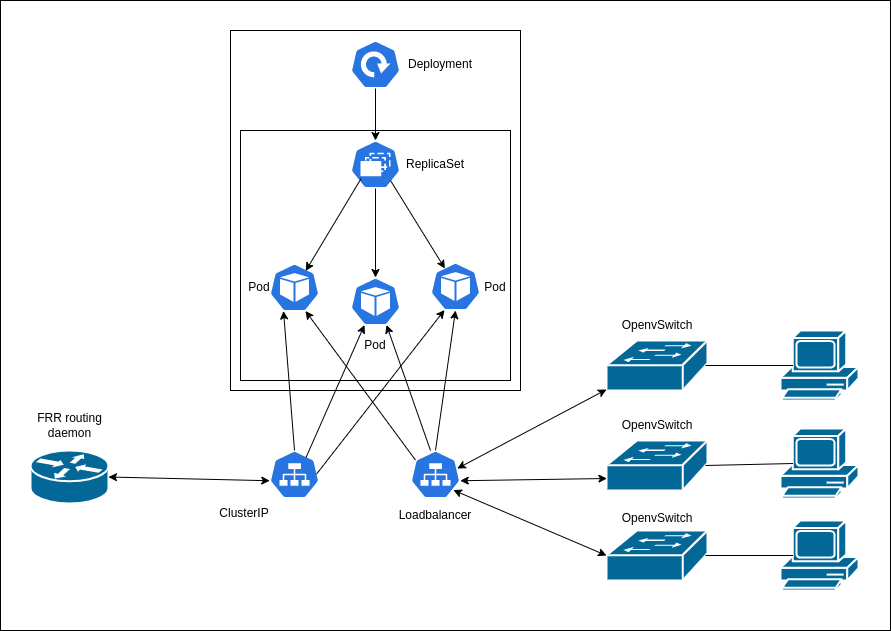

The diagram above was exported from draw.io. Its source (the exported page's mxGraphModel, read from the mxfile embedded in the PNG):
<mxGraphModel dx="1050" dy="609" grid="1" gridSize="10" guides="1" tooltips="1" connect="1" arrows="1" fold="1" page="1" pageScale="1" pageWidth="827" pageHeight="1169" math="0" shadow="0">
  <root>
    <mxCell id="0" />
    <mxCell id="1" parent="0" />
    <mxCell id="ibrLmUlDIfamA27F22w--1" value="" style="rounded=0;whiteSpace=wrap;html=1;" vertex="1" parent="1">
      <mxGeometry x="120" y="40" width="890" height="630" as="geometry" />
    </mxCell>
    <mxCell id="uyYlru-ZlLrHPNq706hz-24" value="" style="rounded=0;whiteSpace=wrap;html=1;" parent="1" vertex="1">
      <mxGeometry x="350" y="70" width="290" height="360" as="geometry" />
    </mxCell>
    <mxCell id="uyYlru-ZlLrHPNq706hz-22" value="" style="rounded=0;whiteSpace=wrap;html=1;" parent="1" vertex="1">
      <mxGeometry x="360" y="170" width="270" height="250" as="geometry" />
    </mxCell>
    <mxCell id="uyYlru-ZlLrHPNq706hz-1" value="" style="shape=mxgraph.cisco.routers.router;sketch=0;html=1;pointerEvents=1;dashed=0;fillColor=#036897;strokeColor=#ffffff;strokeWidth=2;verticalLabelPosition=bottom;verticalAlign=top;align=center;outlineConnect=0;" parent="1" vertex="1">
      <mxGeometry x="150" y="490" width="78" height="53" as="geometry" />
    </mxCell>
    <mxCell id="uyYlru-ZlLrHPNq706hz-2" value="" style="sketch=0;html=1;dashed=0;whitespace=wrap;fillColor=#2875E2;strokeColor=#ffffff;points=[[0.005,0.63,0],[0.1,0.2,0],[0.9,0.2,0],[0.5,0,0],[0.995,0.63,0],[0.72,0.99,0],[0.5,1,0],[0.28,0.99,0]];verticalLabelPosition=bottom;align=center;verticalAlign=top;shape=mxgraph.kubernetes.icon;prIcon=pod" parent="1" vertex="1">
      <mxGeometry x="389" y="303" width="50" height="48" as="geometry" />
    </mxCell>
    <mxCell id="uyYlru-ZlLrHPNq706hz-3" value="" style="sketch=0;html=1;dashed=0;whitespace=wrap;fillColor=#2875E2;strokeColor=#ffffff;points=[[0.005,0.63,0],[0.1,0.2,0],[0.9,0.2,0],[0.5,0,0],[0.995,0.63,0],[0.72,0.99,0],[0.5,1,0],[0.28,0.99,0]];verticalLabelPosition=bottom;align=center;verticalAlign=top;shape=mxgraph.kubernetes.icon;prIcon=pod" parent="1" vertex="1">
      <mxGeometry x="470" y="317" width="50" height="48" as="geometry" />
    </mxCell>
    <mxCell id="uyYlru-ZlLrHPNq706hz-4" value="" style="sketch=0;html=1;dashed=0;whitespace=wrap;fillColor=#2875E2;strokeColor=#ffffff;points=[[0.005,0.63,0],[0.1,0.2,0],[0.9,0.2,0],[0.5,0,0],[0.995,0.63,0],[0.72,0.99,0],[0.5,1,0],[0.28,0.99,0]];verticalLabelPosition=bottom;align=center;verticalAlign=top;shape=mxgraph.kubernetes.icon;prIcon=pod" parent="1" vertex="1">
      <mxGeometry x="550" y="302" width="50" height="48" as="geometry" />
    </mxCell>
    <mxCell id="uyYlru-ZlLrHPNq706hz-5" value="" style="sketch=0;html=1;dashed=0;whitespace=wrap;fillColor=#2875E2;strokeColor=#ffffff;points=[[0.005,0.63,0],[0.1,0.2,0],[0.9,0.2,0],[0.5,0,0],[0.995,0.63,0],[0.72,0.99,0],[0.5,1,0],[0.28,0.99,0]];verticalLabelPosition=bottom;align=center;verticalAlign=top;shape=mxgraph.kubernetes.icon;prIcon=deploy" parent="1" vertex="1">
      <mxGeometry x="470" y="80" width="50" height="48" as="geometry" />
    </mxCell>
    <mxCell id="uyYlru-ZlLrHPNq706hz-6" value="" style="sketch=0;html=1;dashed=0;whitespace=wrap;fillColor=#2875E2;strokeColor=#ffffff;points=[[0.005,0.63,0],[0.1,0.2,0],[0.9,0.2,0],[0.5,0,0],[0.995,0.63,0],[0.72,0.99,0],[0.5,1,0],[0.28,0.99,0]];verticalLabelPosition=bottom;align=center;verticalAlign=top;shape=mxgraph.kubernetes.icon;prIcon=rs" parent="1" vertex="1">
      <mxGeometry x="470" y="180" width="50" height="48" as="geometry" />
    </mxCell>
    <mxCell id="uyYlru-ZlLrHPNq706hz-7" value="" style="endArrow=classic;html=1;rounded=0;entryX=0.5;entryY=0;entryDx=0;entryDy=0;entryPerimeter=0;exitX=0.5;exitY=1;exitDx=0;exitDy=0;exitPerimeter=0;" parent="1" source="uyYlru-ZlLrHPNq706hz-6" target="uyYlru-ZlLrHPNq706hz-3" edge="1">
      <mxGeometry width="50" height="50" relative="1" as="geometry">
        <mxPoint x="590" y="470" as="sourcePoint" />
        <mxPoint x="530" y="320" as="targetPoint" />
      </mxGeometry>
    </mxCell>
    <mxCell id="uyYlru-ZlLrHPNq706hz-8" value="" style="endArrow=classic;html=1;rounded=0;entryX=0.288;entryY=0.125;entryDx=0;entryDy=0;entryPerimeter=0;" parent="1" target="uyYlru-ZlLrHPNq706hz-4" edge="1">
      <mxGeometry width="50" height="50" relative="1" as="geometry">
        <mxPoint x="510" y="220" as="sourcePoint" />
        <mxPoint x="550" y="230" as="targetPoint" />
      </mxGeometry>
    </mxCell>
    <mxCell id="uyYlru-ZlLrHPNq706hz-9" value="" style="endArrow=classic;html=1;rounded=0;entryX=0.724;entryY=0.154;entryDx=0;entryDy=0;entryPerimeter=0;exitX=0.208;exitY=0.8;exitDx=0;exitDy=0;exitPerimeter=0;" parent="1" source="uyYlru-ZlLrHPNq706hz-6" target="uyYlru-ZlLrHPNq706hz-2" edge="1">
      <mxGeometry width="50" height="50" relative="1" as="geometry">
        <mxPoint x="450" y="490" as="sourcePoint" />
        <mxPoint x="510" y="370" as="targetPoint" />
      </mxGeometry>
    </mxCell>
    <mxCell id="uyYlru-ZlLrHPNq706hz-11" value="" style="sketch=0;html=1;dashed=0;whitespace=wrap;fillColor=#2875E2;strokeColor=#ffffff;points=[[0.005,0.63,0],[0.1,0.2,0],[0.9,0.2,0],[0.5,0,0],[0.995,0.63,0],[0.72,0.99,0],[0.5,1,0],[0.28,0.99,0]];verticalLabelPosition=bottom;align=center;verticalAlign=top;shape=mxgraph.kubernetes.icon;prIcon=svc" parent="1" vertex="1">
      <mxGeometry x="530" y="490" width="50" height="48" as="geometry" />
    </mxCell>
    <mxCell id="uyYlru-ZlLrHPNq706hz-12" value="" style="shape=mxgraph.cisco.switches.workgroup_switch;sketch=0;html=1;pointerEvents=1;dashed=0;fillColor=#036897;strokeColor=#ffffff;strokeWidth=2;verticalLabelPosition=bottom;verticalAlign=top;align=center;outlineConnect=0;" parent="1" vertex="1">
      <mxGeometry x="726" y="380" width="101" height="50" as="geometry" />
    </mxCell>
    <mxCell id="uyYlru-ZlLrHPNq706hz-13" value="" style="shape=mxgraph.cisco.switches.workgroup_switch;sketch=0;html=1;pointerEvents=1;dashed=0;fillColor=#036897;strokeColor=#ffffff;strokeWidth=2;verticalLabelPosition=bottom;verticalAlign=top;align=center;outlineConnect=0;" parent="1" vertex="1">
      <mxGeometry x="726" y="480" width="101" height="50" as="geometry" />
    </mxCell>
    <mxCell id="uyYlru-ZlLrHPNq706hz-14" value="" style="shape=mxgraph.cisco.switches.workgroup_switch;sketch=0;html=1;pointerEvents=1;dashed=0;fillColor=#036897;strokeColor=#ffffff;strokeWidth=2;verticalLabelPosition=bottom;verticalAlign=top;align=center;outlineConnect=0;" parent="1" vertex="1">
      <mxGeometry x="726" y="570" width="101" height="50" as="geometry" />
    </mxCell>
    <mxCell id="uyYlru-ZlLrHPNq706hz-17" value="" style="endArrow=classic;startArrow=classic;html=1;rounded=0;entryX=0;entryY=0.98;entryDx=0;entryDy=0;entryPerimeter=0;exitX=0.936;exitY=0.375;exitDx=0;exitDy=0;exitPerimeter=0;" parent="1" source="uyYlru-ZlLrHPNq706hz-11" target="uyYlru-ZlLrHPNq706hz-12" edge="1">
      <mxGeometry width="50" height="50" relative="1" as="geometry">
        <mxPoint x="740" y="240" as="sourcePoint" />
        <mxPoint x="840" y="250" as="targetPoint" />
      </mxGeometry>
    </mxCell>
    <mxCell id="uyYlru-ZlLrHPNq706hz-18" value="" style="endArrow=classic;startArrow=classic;html=1;rounded=0;exitX=0.995;exitY=0.63;exitDx=0;exitDy=0;entryX=0.004;entryY=0.76;entryDx=0;entryDy=0;entryPerimeter=0;exitPerimeter=0;" parent="1" source="uyYlru-ZlLrHPNq706hz-11" target="uyYlru-ZlLrHPNq706hz-13" edge="1">
      <mxGeometry width="50" height="50" relative="1" as="geometry">
        <mxPoint x="740" y="311.50704225352115" as="sourcePoint" />
        <mxPoint x="840" y="350" as="targetPoint" />
      </mxGeometry>
    </mxCell>
    <mxCell id="uyYlru-ZlLrHPNq706hz-19" value="" style="endArrow=classic;startArrow=classic;html=1;rounded=0;entryX=0;entryY=0.5;entryDx=0;entryDy=0;entryPerimeter=0;exitX=0.856;exitY=0.825;exitDx=0;exitDy=0;exitPerimeter=0;" parent="1" source="uyYlru-ZlLrHPNq706hz-11" target="uyYlru-ZlLrHPNq706hz-14" edge="1">
      <mxGeometry width="50" height="50" relative="1" as="geometry">
        <mxPoint x="740" y="399" as="sourcePoint" />
        <mxPoint x="870" y="410" as="targetPoint" />
      </mxGeometry>
    </mxCell>
    <mxCell id="uyYlru-ZlLrHPNq706hz-20" value="Loadbalancer" style="text;html=1;strokeColor=none;fillColor=none;align=center;verticalAlign=middle;whiteSpace=wrap;rounded=0;" parent="1" vertex="1">
      <mxGeometry x="525" y="540" width="60" height="30" as="geometry" />
    </mxCell>
    <mxCell id="uyYlru-ZlLrHPNq706hz-21" value="" style="endArrow=classic;html=1;rounded=0;exitX=0.5;exitY=1;exitDx=0;exitDy=0;exitPerimeter=0;" parent="1" source="uyYlru-ZlLrHPNq706hz-5" target="uyYlru-ZlLrHPNq706hz-6" edge="1">
      <mxGeometry width="50" height="50" relative="1" as="geometry">
        <mxPoint x="360" y="400" as="sourcePoint" />
        <mxPoint x="620" y="50" as="targetPoint" />
      </mxGeometry>
    </mxCell>
    <mxCell id="uyYlru-ZlLrHPNq706hz-23" value="" style="endArrow=classic;html=1;rounded=0;entryX=0.5;entryY=1;entryDx=0;entryDy=0;entryPerimeter=0;exitX=0.5;exitY=0;exitDx=0;exitDy=0;exitPerimeter=0;" parent="1" source="uyYlru-ZlLrHPNq706hz-11" target="uyYlru-ZlLrHPNq706hz-4" edge="1">
      <mxGeometry width="50" height="50" relative="1" as="geometry">
        <mxPoint x="700" y="460" as="sourcePoint" />
        <mxPoint x="750" y="410" as="targetPoint" />
      </mxGeometry>
    </mxCell>
    <mxCell id="uyYlru-ZlLrHPNq706hz-26" value="" style="endArrow=classic;html=1;rounded=0;entryX=0.72;entryY=0.99;entryDx=0;entryDy=0;entryPerimeter=0;" parent="1" target="uyYlru-ZlLrHPNq706hz-3" edge="1">
      <mxGeometry width="50" height="50" relative="1" as="geometry">
        <mxPoint x="550" y="490" as="sourcePoint" />
        <mxPoint x="500" y="460" as="targetPoint" />
      </mxGeometry>
    </mxCell>
    <mxCell id="uyYlru-ZlLrHPNq706hz-27" value="" style="endArrow=classic;html=1;rounded=0;entryX=0.72;entryY=0.99;entryDx=0;entryDy=0;entryPerimeter=0;exitX=0.1;exitY=0.2;exitDx=0;exitDy=0;exitPerimeter=0;" parent="1" source="uyYlru-ZlLrHPNq706hz-11" target="uyYlru-ZlLrHPNq706hz-2" edge="1">
      <mxGeometry width="50" height="50" relative="1" as="geometry">
        <mxPoint x="470" y="560" as="sourcePoint" />
        <mxPoint x="520" y="510" as="targetPoint" />
      </mxGeometry>
    </mxCell>
    <mxCell id="uyYlru-ZlLrHPNq706hz-28" value="" style="sketch=0;html=1;dashed=0;whitespace=wrap;fillColor=#2875E2;strokeColor=#ffffff;points=[[0.005,0.63,0],[0.1,0.2,0],[0.9,0.2,0],[0.5,0,0],[0.995,0.63,0],[0.72,0.99,0],[0.5,1,0],[0.28,0.99,0]];verticalLabelPosition=bottom;align=center;verticalAlign=top;shape=mxgraph.kubernetes.icon;prIcon=svc" parent="1" vertex="1">
      <mxGeometry x="389" y="490" width="50" height="48" as="geometry" />
    </mxCell>
    <mxCell id="uyYlru-ZlLrHPNq706hz-29" value="" style="endArrow=classic;startArrow=classic;html=1;rounded=0;exitX=1;exitY=0.5;exitDx=0;exitDy=0;exitPerimeter=0;entryX=0.005;entryY=0.63;entryDx=0;entryDy=0;entryPerimeter=0;" parent="1" source="uyYlru-ZlLrHPNq706hz-1" target="uyYlru-ZlLrHPNq706hz-28" edge="1">
      <mxGeometry width="50" height="50" relative="1" as="geometry">
        <mxPoint x="260" y="580" as="sourcePoint" />
        <mxPoint x="310" y="530" as="targetPoint" />
      </mxGeometry>
    </mxCell>
    <mxCell id="uyYlru-ZlLrHPNq706hz-30" value="" style="endArrow=classic;html=1;rounded=0;entryX=0.28;entryY=0.99;entryDx=0;entryDy=0;entryPerimeter=0;exitX=0.5;exitY=0;exitDx=0;exitDy=0;exitPerimeter=0;" parent="1" source="uyYlru-ZlLrHPNq706hz-28" target="uyYlru-ZlLrHPNq706hz-2" edge="1">
      <mxGeometry width="50" height="50" relative="1" as="geometry">
        <mxPoint x="400" y="490" as="sourcePoint" />
        <mxPoint x="450" y="440" as="targetPoint" />
      </mxGeometry>
    </mxCell>
    <mxCell id="uyYlru-ZlLrHPNq706hz-31" value="" style="endArrow=classic;html=1;rounded=0;entryX=0.28;entryY=0.99;entryDx=0;entryDy=0;entryPerimeter=0;exitX=0.732;exitY=0.142;exitDx=0;exitDy=0;exitPerimeter=0;" parent="1" source="uyYlru-ZlLrHPNq706hz-28" target="uyYlru-ZlLrHPNq706hz-3" edge="1">
      <mxGeometry width="50" height="50" relative="1" as="geometry">
        <mxPoint x="400" y="540" as="sourcePoint" />
        <mxPoint x="450" y="490" as="targetPoint" />
      </mxGeometry>
    </mxCell>
    <mxCell id="uyYlru-ZlLrHPNq706hz-32" value="" style="endArrow=classic;html=1;rounded=0;exitX=0.94;exitY=0.492;exitDx=0;exitDy=0;exitPerimeter=0;entryX=0.28;entryY=0.99;entryDx=0;entryDy=0;entryPerimeter=0;" parent="1" source="uyYlru-ZlLrHPNq706hz-28" target="uyYlru-ZlLrHPNq706hz-4" edge="1">
      <mxGeometry width="50" height="50" relative="1" as="geometry">
        <mxPoint x="430" y="560" as="sourcePoint" />
        <mxPoint x="480" y="510" as="targetPoint" />
      </mxGeometry>
    </mxCell>
    <mxCell id="uyYlru-ZlLrHPNq706hz-33" value="ClusterIP" style="text;html=1;strokeColor=none;fillColor=none;align=center;verticalAlign=middle;whiteSpace=wrap;rounded=0;" parent="1" vertex="1">
      <mxGeometry x="334" y="538" width="60" height="30" as="geometry" />
    </mxCell>
    <mxCell id="uyYlru-ZlLrHPNq706hz-35" value="Deployment" style="text;html=1;strokeColor=none;fillColor=none;align=center;verticalAlign=middle;whiteSpace=wrap;rounded=0;" parent="1" vertex="1">
      <mxGeometry x="530" y="89" width="60" height="30" as="geometry" />
    </mxCell>
    <mxCell id="uyYlru-ZlLrHPNq706hz-36" value="ReplicaSet" style="text;html=1;strokeColor=none;fillColor=none;align=center;verticalAlign=middle;whiteSpace=wrap;rounded=0;" parent="1" vertex="1">
      <mxGeometry x="525" y="189" width="60" height="30" as="geometry" />
    </mxCell>
    <mxCell id="uyYlru-ZlLrHPNq706hz-37" value="FRR routing daemon" style="text;html=1;strokeColor=none;fillColor=none;align=center;verticalAlign=middle;whiteSpace=wrap;rounded=0;" parent="1" vertex="1">
      <mxGeometry x="153.5" y="450" width="71" height="30" as="geometry" />
    </mxCell>
    <mxCell id="uyYlru-ZlLrHPNq706hz-38" value="OpenvSwitch" style="text;html=1;strokeColor=none;fillColor=none;align=center;verticalAlign=middle;whiteSpace=wrap;rounded=0;" parent="1" vertex="1">
      <mxGeometry x="747" y="350" width="60" height="30" as="geometry" />
    </mxCell>
    <mxCell id="uyYlru-ZlLrHPNq706hz-39" value="OpenvSwitch" style="text;html=1;strokeColor=none;fillColor=none;align=center;verticalAlign=middle;whiteSpace=wrap;rounded=0;" parent="1" vertex="1">
      <mxGeometry x="747" y="450" width="60" height="30" as="geometry" />
    </mxCell>
    <mxCell id="uyYlru-ZlLrHPNq706hz-40" value="OpenvSwitch" style="text;html=1;strokeColor=none;fillColor=none;align=center;verticalAlign=middle;whiteSpace=wrap;rounded=0;" parent="1" vertex="1">
      <mxGeometry x="747" y="543" width="60" height="30" as="geometry" />
    </mxCell>
    <mxCell id="uyYlru-ZlLrHPNq706hz-41" value="" style="shape=mxgraph.cisco.computers_and_peripherals.pc;sketch=0;html=1;pointerEvents=1;dashed=0;fillColor=#036897;strokeColor=#ffffff;strokeWidth=2;verticalLabelPosition=bottom;verticalAlign=top;align=center;outlineConnect=0;" parent="1" vertex="1">
      <mxGeometry x="900" y="370" width="78" height="70" as="geometry" />
    </mxCell>
    <mxCell id="uyYlru-ZlLrHPNq706hz-42" value="" style="shape=mxgraph.cisco.computers_and_peripherals.pc;sketch=0;html=1;pointerEvents=1;dashed=0;fillColor=#036897;strokeColor=#ffffff;strokeWidth=2;verticalLabelPosition=bottom;verticalAlign=top;align=center;outlineConnect=0;" parent="1" vertex="1">
      <mxGeometry x="900" y="468" width="78" height="70" as="geometry" />
    </mxCell>
    <mxCell id="uyYlru-ZlLrHPNq706hz-43" value="" style="shape=mxgraph.cisco.computers_and_peripherals.pc;sketch=0;html=1;pointerEvents=1;dashed=0;fillColor=#036897;strokeColor=#ffffff;strokeWidth=2;verticalLabelPosition=bottom;verticalAlign=top;align=center;outlineConnect=0;" parent="1" vertex="1">
      <mxGeometry x="900" y="560" width="78" height="70" as="geometry" />
    </mxCell>
    <mxCell id="uyYlru-ZlLrHPNq706hz-44" value="" style="endArrow=none;html=1;rounded=0;exitX=0.98;exitY=0.5;exitDx=0;exitDy=0;exitPerimeter=0;entryX=0.16;entryY=0.5;entryDx=0;entryDy=0;entryPerimeter=0;" parent="1" source="uyYlru-ZlLrHPNq706hz-13" target="uyYlru-ZlLrHPNq706hz-42" edge="1">
      <mxGeometry width="50" height="50" relative="1" as="geometry">
        <mxPoint x="860" y="510" as="sourcePoint" />
        <mxPoint x="910" y="460" as="targetPoint" />
      </mxGeometry>
    </mxCell>
    <mxCell id="uyYlru-ZlLrHPNq706hz-45" value="" style="endArrow=none;html=1;rounded=0;exitX=0.98;exitY=0.5;exitDx=0;exitDy=0;exitPerimeter=0;entryX=0.16;entryY=0.5;entryDx=0;entryDy=0;entryPerimeter=0;" parent="1" source="uyYlru-ZlLrHPNq706hz-12" target="uyYlru-ZlLrHPNq706hz-41" edge="1">
      <mxGeometry width="50" height="50" relative="1" as="geometry">
        <mxPoint x="840" y="490" as="sourcePoint" />
        <mxPoint x="890" y="440" as="targetPoint" />
      </mxGeometry>
    </mxCell>
    <mxCell id="uyYlru-ZlLrHPNq706hz-46" value="" style="endArrow=none;html=1;rounded=0;exitX=0.98;exitY=0.5;exitDx=0;exitDy=0;exitPerimeter=0;entryX=0.16;entryY=0.5;entryDx=0;entryDy=0;entryPerimeter=0;" parent="1" source="uyYlru-ZlLrHPNq706hz-14" target="uyYlru-ZlLrHPNq706hz-43" edge="1">
      <mxGeometry width="50" height="50" relative="1" as="geometry">
        <mxPoint x="850" y="600" as="sourcePoint" />
        <mxPoint x="900" y="550" as="targetPoint" />
      </mxGeometry>
    </mxCell>
    <mxCell id="pH09sqWhM0xCOOFy4X_m-1" value="Pod" style="text;html=1;strokeColor=none;fillColor=none;align=center;verticalAlign=middle;whiteSpace=wrap;rounded=0;" parent="1" vertex="1">
      <mxGeometry x="364" y="312" width="30" height="30" as="geometry" />
    </mxCell>
    <mxCell id="pH09sqWhM0xCOOFy4X_m-2" value="Pod" style="text;html=1;strokeColor=none;fillColor=none;align=center;verticalAlign=middle;whiteSpace=wrap;rounded=0;" parent="1" vertex="1">
      <mxGeometry x="480" y="370" width="30" height="30" as="geometry" />
    </mxCell>
    <mxCell id="pH09sqWhM0xCOOFy4X_m-3" value="Pod" style="text;html=1;strokeColor=none;fillColor=none;align=center;verticalAlign=middle;whiteSpace=wrap;rounded=0;" parent="1" vertex="1">
      <mxGeometry x="600" y="312" width="30" height="30" as="geometry" />
    </mxCell>
  </root>
</mxGraphModel>